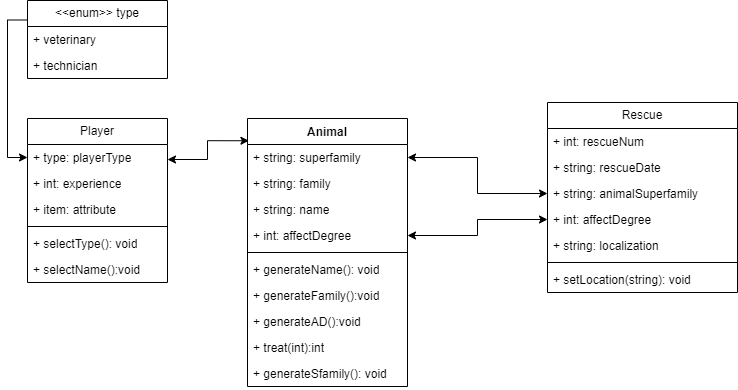

The diagram above was exported from draw.io. Its source (the exported page's mxGraphModel, read from the mxfile embedded in the PNG):
<mxGraphModel dx="357" dy="539" grid="1" gridSize="10" guides="1" tooltips="1" connect="1" arrows="1" fold="1" page="1" pageScale="1" pageWidth="827" pageHeight="1169" math="0" shadow="0">
  <root>
    <mxCell id="0" />
    <mxCell id="1" parent="0" />
    <mxCell id="moN3XECTA93y24IGcWfa-5" value="Player" style="swimlane;fontStyle=0;childLayout=stackLayout;horizontal=1;startSize=26;fillColor=none;horizontalStack=0;resizeParent=1;resizeParentMax=0;resizeLast=0;collapsible=1;marginBottom=0;whiteSpace=wrap;html=1;" parent="1" vertex="1">
      <mxGeometry x="80" y="170" width="140" height="164" as="geometry" />
    </mxCell>
    <mxCell id="moN3XECTA93y24IGcWfa-6" value="+ type: playerType" style="text;strokeColor=none;fillColor=none;align=left;verticalAlign=top;spacingLeft=4;spacingRight=4;overflow=hidden;rotatable=0;points=[[0,0.5],[1,0.5]];portConstraint=eastwest;whiteSpace=wrap;html=1;" parent="moN3XECTA93y24IGcWfa-5" vertex="1">
      <mxGeometry y="26" width="140" height="26" as="geometry" />
    </mxCell>
    <mxCell id="moN3XECTA93y24IGcWfa-8" value="+ int: experience" style="text;strokeColor=none;fillColor=none;align=left;verticalAlign=top;spacingLeft=4;spacingRight=4;overflow=hidden;rotatable=0;points=[[0,0.5],[1,0.5]];portConstraint=eastwest;whiteSpace=wrap;html=1;" parent="moN3XECTA93y24IGcWfa-5" vertex="1">
      <mxGeometry y="52" width="140" height="26" as="geometry" />
    </mxCell>
    <mxCell id="moN3XECTA93y24IGcWfa-53" value="+ item: attribute" style="text;strokeColor=none;fillColor=none;align=left;verticalAlign=top;spacingLeft=4;spacingRight=4;overflow=hidden;rotatable=0;points=[[0,0.5],[1,0.5]];portConstraint=eastwest;whiteSpace=wrap;html=1;" parent="moN3XECTA93y24IGcWfa-5" vertex="1">
      <mxGeometry y="78" width="140" height="26" as="geometry" />
    </mxCell>
    <mxCell id="-ZepZzbtaF4be7TqnV1t-5" value="" style="line;strokeWidth=1;fillColor=none;align=left;verticalAlign=middle;spacingTop=-1;spacingLeft=3;spacingRight=3;rotatable=0;labelPosition=right;points=[];portConstraint=eastwest;strokeColor=inherit;" vertex="1" parent="moN3XECTA93y24IGcWfa-5">
      <mxGeometry y="104" width="140" height="8" as="geometry" />
    </mxCell>
    <mxCell id="-ZepZzbtaF4be7TqnV1t-7" value="+ selectType(): void" style="text;strokeColor=none;fillColor=none;align=left;verticalAlign=top;spacingLeft=4;spacingRight=4;overflow=hidden;rotatable=0;points=[[0,0.5],[1,0.5]];portConstraint=eastwest;whiteSpace=wrap;html=1;" vertex="1" parent="moN3XECTA93y24IGcWfa-5">
      <mxGeometry y="112" width="140" height="26" as="geometry" />
    </mxCell>
    <mxCell id="-ZepZzbtaF4be7TqnV1t-6" value="+ selectName():void" style="text;strokeColor=none;fillColor=none;align=left;verticalAlign=top;spacingLeft=4;spacingRight=4;overflow=hidden;rotatable=0;points=[[0,0.5],[1,0.5]];portConstraint=eastwest;whiteSpace=wrap;html=1;" vertex="1" parent="moN3XECTA93y24IGcWfa-5">
      <mxGeometry y="138" width="140" height="26" as="geometry" />
    </mxCell>
    <mxCell id="moN3XECTA93y24IGcWfa-9" value="Animal" style="swimlane;fontStyle=1;align=center;verticalAlign=top;childLayout=stackLayout;horizontal=1;startSize=26;horizontalStack=0;resizeParent=1;resizeParentMax=0;resizeLast=0;collapsible=1;marginBottom=0;whiteSpace=wrap;html=1;" parent="1" vertex="1">
      <mxGeometry x="300" y="170" width="160" height="268" as="geometry" />
    </mxCell>
    <mxCell id="moN3XECTA93y24IGcWfa-10" value="+ string: superfamily" style="text;strokeColor=none;fillColor=none;align=left;verticalAlign=top;spacingLeft=4;spacingRight=4;overflow=hidden;rotatable=0;points=[[0,0.5],[1,0.5]];portConstraint=eastwest;whiteSpace=wrap;html=1;" parent="moN3XECTA93y24IGcWfa-9" vertex="1">
      <mxGeometry y="26" width="160" height="26" as="geometry" />
    </mxCell>
    <mxCell id="moN3XECTA93y24IGcWfa-28" value="+ string: family" style="text;strokeColor=none;fillColor=none;align=left;verticalAlign=top;spacingLeft=4;spacingRight=4;overflow=hidden;rotatable=0;points=[[0,0.5],[1,0.5]];portConstraint=eastwest;whiteSpace=wrap;html=1;" parent="moN3XECTA93y24IGcWfa-9" vertex="1">
      <mxGeometry y="52" width="160" height="26" as="geometry" />
    </mxCell>
    <mxCell id="moN3XECTA93y24IGcWfa-29" value="+ string: name" style="text;strokeColor=none;fillColor=none;align=left;verticalAlign=top;spacingLeft=4;spacingRight=4;overflow=hidden;rotatable=0;points=[[0,0.5],[1,0.5]];portConstraint=eastwest;whiteSpace=wrap;html=1;" parent="moN3XECTA93y24IGcWfa-9" vertex="1">
      <mxGeometry y="78" width="160" height="26" as="geometry" />
    </mxCell>
    <mxCell id="moN3XECTA93y24IGcWfa-36" value="+ int: affectDegree" style="text;strokeColor=none;fillColor=none;align=left;verticalAlign=top;spacingLeft=4;spacingRight=4;overflow=hidden;rotatable=0;points=[[0,0.5],[1,0.5]];portConstraint=eastwest;whiteSpace=wrap;html=1;" parent="moN3XECTA93y24IGcWfa-9" vertex="1">
      <mxGeometry y="104" width="160" height="26" as="geometry" />
    </mxCell>
    <mxCell id="moN3XECTA93y24IGcWfa-11" value="" style="line;strokeWidth=1;fillColor=none;align=left;verticalAlign=middle;spacingTop=-1;spacingLeft=3;spacingRight=3;rotatable=0;labelPosition=right;points=[];portConstraint=eastwest;strokeColor=inherit;" parent="moN3XECTA93y24IGcWfa-9" vertex="1">
      <mxGeometry y="130" width="160" height="8" as="geometry" />
    </mxCell>
    <mxCell id="-ZepZzbtaF4be7TqnV1t-2" value="+ generateName(): void" style="text;strokeColor=none;fillColor=none;align=left;verticalAlign=top;spacingLeft=4;spacingRight=4;overflow=hidden;rotatable=0;points=[[0,0.5],[1,0.5]];portConstraint=eastwest;whiteSpace=wrap;html=1;" vertex="1" parent="moN3XECTA93y24IGcWfa-9">
      <mxGeometry y="138" width="160" height="26" as="geometry" />
    </mxCell>
    <mxCell id="-ZepZzbtaF4be7TqnV1t-4" value="+ generateFamily():void" style="text;strokeColor=none;fillColor=none;align=left;verticalAlign=top;spacingLeft=4;spacingRight=4;overflow=hidden;rotatable=0;points=[[0,0.5],[1,0.5]];portConstraint=eastwest;whiteSpace=wrap;html=1;" vertex="1" parent="moN3XECTA93y24IGcWfa-9">
      <mxGeometry y="164" width="160" height="26" as="geometry" />
    </mxCell>
    <mxCell id="-ZepZzbtaF4be7TqnV1t-3" value="+ generateAD():void" style="text;strokeColor=none;fillColor=none;align=left;verticalAlign=top;spacingLeft=4;spacingRight=4;overflow=hidden;rotatable=0;points=[[0,0.5],[1,0.5]];portConstraint=eastwest;whiteSpace=wrap;html=1;" vertex="1" parent="moN3XECTA93y24IGcWfa-9">
      <mxGeometry y="190" width="160" height="26" as="geometry" />
    </mxCell>
    <mxCell id="-ZepZzbtaF4be7TqnV1t-1" value="+ treat(int):int" style="text;strokeColor=none;fillColor=none;align=left;verticalAlign=top;spacingLeft=4;spacingRight=4;overflow=hidden;rotatable=0;points=[[0,0.5],[1,0.5]];portConstraint=eastwest;whiteSpace=wrap;html=1;" vertex="1" parent="moN3XECTA93y24IGcWfa-9">
      <mxGeometry y="216" width="160" height="26" as="geometry" />
    </mxCell>
    <mxCell id="moN3XECTA93y24IGcWfa-12" value="+ generateSfamily(): void" style="text;strokeColor=none;fillColor=none;align=left;verticalAlign=top;spacingLeft=4;spacingRight=4;overflow=hidden;rotatable=0;points=[[0,0.5],[1,0.5]];portConstraint=eastwest;whiteSpace=wrap;html=1;" parent="moN3XECTA93y24IGcWfa-9" vertex="1">
      <mxGeometry y="242" width="160" height="26" as="geometry" />
    </mxCell>
    <mxCell id="moN3XECTA93y24IGcWfa-17" style="edgeStyle=orthogonalEdgeStyle;rounded=0;orthogonalLoop=1;jettySize=auto;html=1;exitX=0;exitY=0.25;exitDx=0;exitDy=0;entryX=0;entryY=0.5;entryDx=0;entryDy=0;" parent="1" source="moN3XECTA93y24IGcWfa-13" target="moN3XECTA93y24IGcWfa-6" edge="1">
      <mxGeometry relative="1" as="geometry" />
    </mxCell>
    <mxCell id="moN3XECTA93y24IGcWfa-13" value="&amp;lt;&amp;lt;enum&amp;gt;&amp;gt; type" style="swimlane;fontStyle=0;childLayout=stackLayout;horizontal=1;startSize=26;fillColor=none;horizontalStack=0;resizeParent=1;resizeParentMax=0;resizeLast=0;collapsible=1;marginBottom=0;whiteSpace=wrap;html=1;" parent="1" vertex="1">
      <mxGeometry x="80" y="52" width="140" height="78" as="geometry" />
    </mxCell>
    <mxCell id="moN3XECTA93y24IGcWfa-14" value="+ veterinary" style="text;strokeColor=none;fillColor=none;align=left;verticalAlign=top;spacingLeft=4;spacingRight=4;overflow=hidden;rotatable=0;points=[[0,0.5],[1,0.5]];portConstraint=eastwest;whiteSpace=wrap;html=1;" parent="moN3XECTA93y24IGcWfa-13" vertex="1">
      <mxGeometry y="26" width="140" height="26" as="geometry" />
    </mxCell>
    <mxCell id="moN3XECTA93y24IGcWfa-15" value="+ technician" style="text;strokeColor=none;fillColor=none;align=left;verticalAlign=top;spacingLeft=4;spacingRight=4;overflow=hidden;rotatable=0;points=[[0,0.5],[1,0.5]];portConstraint=eastwest;whiteSpace=wrap;html=1;" parent="moN3XECTA93y24IGcWfa-13" vertex="1">
      <mxGeometry y="52" width="140" height="26" as="geometry" />
    </mxCell>
    <mxCell id="moN3XECTA93y24IGcWfa-18" value="Rescue" style="swimlane;fontStyle=0;childLayout=stackLayout;horizontal=1;startSize=26;fillColor=none;horizontalStack=0;resizeParent=1;resizeParentMax=0;resizeLast=0;collapsible=1;marginBottom=0;whiteSpace=wrap;html=1;" parent="1" vertex="1">
      <mxGeometry x="600" y="154" width="190" height="190" as="geometry" />
    </mxCell>
    <mxCell id="moN3XECTA93y24IGcWfa-19" value="+ int: rescueNum" style="text;strokeColor=none;fillColor=none;align=left;verticalAlign=top;spacingLeft=4;spacingRight=4;overflow=hidden;rotatable=0;points=[[0,0.5],[1,0.5]];portConstraint=eastwest;whiteSpace=wrap;html=1;" parent="moN3XECTA93y24IGcWfa-18" vertex="1">
      <mxGeometry y="26" width="190" height="26" as="geometry" />
    </mxCell>
    <mxCell id="moN3XECTA93y24IGcWfa-20" value="+ string: rescueDate" style="text;strokeColor=none;fillColor=none;align=left;verticalAlign=top;spacingLeft=4;spacingRight=4;overflow=hidden;rotatable=0;points=[[0,0.5],[1,0.5]];portConstraint=eastwest;whiteSpace=wrap;html=1;" parent="moN3XECTA93y24IGcWfa-18" vertex="1">
      <mxGeometry y="52" width="190" height="26" as="geometry" />
    </mxCell>
    <mxCell id="moN3XECTA93y24IGcWfa-22" value="+ string: animalSuperfamily" style="text;strokeColor=none;fillColor=none;align=left;verticalAlign=top;spacingLeft=4;spacingRight=4;overflow=hidden;rotatable=0;points=[[0,0.5],[1,0.5]];portConstraint=eastwest;whiteSpace=wrap;html=1;" parent="moN3XECTA93y24IGcWfa-18" vertex="1">
      <mxGeometry y="78" width="190" height="26" as="geometry" />
    </mxCell>
    <mxCell id="moN3XECTA93y24IGcWfa-23" value="+ int: affectDegree" style="text;strokeColor=none;fillColor=none;align=left;verticalAlign=top;spacingLeft=4;spacingRight=4;overflow=hidden;rotatable=0;points=[[0,0.5],[1,0.5]];portConstraint=eastwest;whiteSpace=wrap;html=1;" parent="moN3XECTA93y24IGcWfa-18" vertex="1">
      <mxGeometry y="104" width="190" height="26" as="geometry" />
    </mxCell>
    <mxCell id="moN3XECTA93y24IGcWfa-21" value="+ string: localization" style="text;strokeColor=none;fillColor=none;align=left;verticalAlign=top;spacingLeft=4;spacingRight=4;overflow=hidden;rotatable=0;points=[[0,0.5],[1,0.5]];portConstraint=eastwest;whiteSpace=wrap;html=1;" parent="moN3XECTA93y24IGcWfa-18" vertex="1">
      <mxGeometry y="130" width="190" height="26" as="geometry" />
    </mxCell>
    <mxCell id="moN3XECTA93y24IGcWfa-24" value="" style="line;strokeWidth=1;fillColor=none;align=left;verticalAlign=middle;spacingTop=-1;spacingLeft=3;spacingRight=3;rotatable=0;labelPosition=right;points=[];portConstraint=eastwest;strokeColor=inherit;" parent="moN3XECTA93y24IGcWfa-18" vertex="1">
      <mxGeometry y="156" width="190" height="8" as="geometry" />
    </mxCell>
    <mxCell id="moN3XECTA93y24IGcWfa-27" value="+ setLocation(string): void" style="text;strokeColor=none;fillColor=none;align=left;verticalAlign=top;spacingLeft=4;spacingRight=4;overflow=hidden;rotatable=0;points=[[0,0.5],[1,0.5]];portConstraint=eastwest;whiteSpace=wrap;html=1;" parent="moN3XECTA93y24IGcWfa-18" vertex="1">
      <mxGeometry y="164" width="190" height="26" as="geometry" />
    </mxCell>
    <mxCell id="moN3XECTA93y24IGcWfa-35" style="edgeStyle=orthogonalEdgeStyle;rounded=0;orthogonalLoop=1;jettySize=auto;html=1;entryX=1;entryY=0.5;entryDx=0;entryDy=0;endArrow=classic;endFill=1;startArrow=classic;startFill=1;" parent="1" source="moN3XECTA93y24IGcWfa-22" target="moN3XECTA93y24IGcWfa-10" edge="1">
      <mxGeometry relative="1" as="geometry" />
    </mxCell>
    <mxCell id="moN3XECTA93y24IGcWfa-37" style="edgeStyle=orthogonalEdgeStyle;rounded=0;orthogonalLoop=1;jettySize=auto;html=1;entryX=0;entryY=0.5;entryDx=0;entryDy=0;startArrow=classic;startFill=1;" parent="1" source="moN3XECTA93y24IGcWfa-36" target="moN3XECTA93y24IGcWfa-23" edge="1">
      <mxGeometry relative="1" as="geometry" />
    </mxCell>
    <mxCell id="moN3XECTA93y24IGcWfa-54" style="edgeStyle=orthogonalEdgeStyle;rounded=0;orthogonalLoop=1;jettySize=auto;html=1;exitX=1;exitY=0.25;exitDx=0;exitDy=0;entryX=0.009;entryY=0.083;entryDx=0;entryDy=0;entryPerimeter=0;startArrow=classic;startFill=1;" parent="1" source="moN3XECTA93y24IGcWfa-5" target="moN3XECTA93y24IGcWfa-9" edge="1">
      <mxGeometry relative="1" as="geometry" />
    </mxCell>
  </root>
</mxGraphModel>